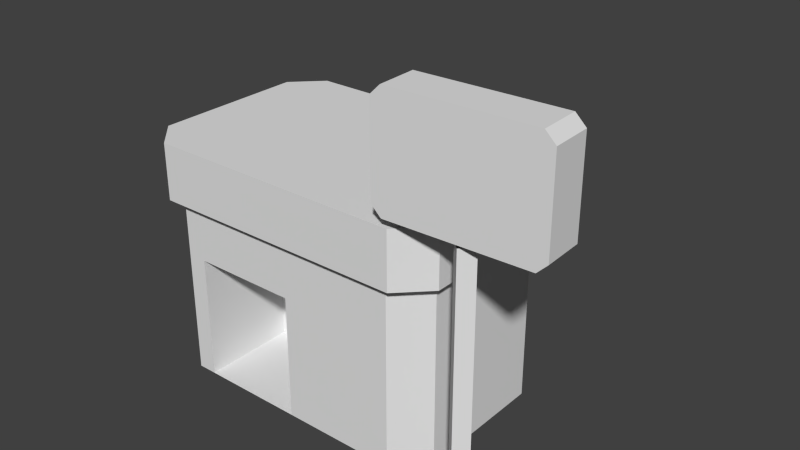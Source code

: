 # Source: PokeMart.blend  (saved by Blender 2.71.0; exported with 4.5.12 LTS)
import bpy
from mathutils import Matrix  # noqa: F401  (used for matrix-valued properties, if any)

bpy.ops.wm.read_factory_settings(use_empty=True)
scene = bpy.context.scene
scene.name = 'Scene'

# ---- collections
col_collection_1 = bpy.data.collections.new('Collection 1'); scene.collection.children.link(col_collection_1)

# ---- materials (node trees are filled in below, after node groups)
mat_fs_a = bpy.data.materials.new('fs_a')
mat_fs_a.alpha_threshold = 0.0
mat_fs_a.use_transparent_shadow = False
mat_fs_a.diffuse_color = (0.7843, 0.7843, 0.7843, 1.0)
mat_fs_a.roughness = 0.5
mat_fs_a.line_color = (0.0, 0.0, 0.0, 1.0)
mat_fs_ay = bpy.data.materials.new('fs_ay')
mat_fs_ay.alpha_threshold = 0.0
mat_fs_ay.use_transparent_shadow = False
mat_fs_ay.diffuse_color = (0.7843, 0.7843, 0.7843, 1.0)
mat_fs_ay.roughness = 0.5
mat_fs_ay.line_color = (0.0, 0.0, 0.0, 1.0)
mat_fs_ax = bpy.data.materials.new('fs_ax')
mat_fs_ax.alpha_threshold = 0.0
mat_fs_ax.use_transparent_shadow = False
mat_fs_ax.diffuse_color = (0.7843, 0.7843, 0.7843, 1.0)
mat_fs_ax.roughness = 0.5
mat_fs_ax.line_color = (0.0, 0.0, 0.0, 1.0)

# ---- material node trees

# ---- world
world_world = bpy.data.worlds.new('World'); scene.world = world_world
world_world.color = (0.05088, 0.05088, 0.05088)
world_world.use_sun_shadow = False
world_world.sun_shadow_jitter_overblur = 0.0
world_world.cycles.sampling_method = 'MANUAL'
world_world.cycles.sample_map_resolution = 256

# ---- meshes
me_polygon0_001 = bpy.data.meshes.new('polygon0.001')
me_polygon0_001.from_pydata([(2.893, 3.7, 0.3722), (2.893, 2.8, 0.3722), (1.393, 3.8, 0.4245), (1.393, 2.7, 0.4245), (1.307, 2.8, 0.8278), (1.407, 3.8, 0.8243), (1.407, 2.7, 0.8243), (2.807, 2.7, 0.7755), (-1.6, 1.992, 0.45), (-1.3, 1.992, 0.75), (1.4, 1.992, 0.75), (0.3, 1.4, 0.65), (1.1, 0.7, 0.65), (0.3, 0.1, 0.65), (1.1, 0.1, 0.65), (1.1, 0.5, 0.65), (0.3, 0.7, 0.65), (1.353, 2.578, -0.9458), (0.0, 2.578, -0.15), (1.114, 2.578, -1.184), (-1.014, 2.578, -1.184), (-1.014, 2.578, 0.4845), (-1.3, 2.578, -1.45), (-1.6, 2.578, -1.15), (1.4, 2.578, -1.45), (1.7, 2.578, 0.45), (1.7, 2.578, -1.15), (1.353, 2.578, 0.2458), (1.114, 2.578, 0.4845), (-1.3, 2.578, 0.75), (1.4, 2.578, 0.75), (0.1, 0.1, 0.65), (0.1, 0.1, -0.35), (-1.0, 0.1, -0.35), (1.3, 0.1, 0.65), (-1.0, 0.1, 0.65), (-1.0, 1.4, -0.35), (0.1, 1.4, -0.35), (1.6, 1.4, 0.35), (1.6, 0.1, 0.35), (1.6, 0.1, -1.05), (-1.5, 1.4, -1.05), (-1.5, 0.1, -1.05), (-1.5, 0.1, 0.35), (2.213, 0.1, 0.65), (2.1, 0.1, 0.5368), (-1.0, 1.4, 0.65), (-1.5, 1.4, 0.35), (-1.2, 1.6, 0.65), (1.1, 1.4, 0.65), (-1.0, 1.6, 0.65), (0.1, 1.4, 0.65), (-1.0, 1.95, 0.65), (-1.2, 1.95, 0.65), (1.6, 1.6, 0.35), (1.6, 1.4, -1.05), (2.1, 2.65, 0.5368), (1.987, 0.1, 0.65), (1.1, 1.6, 0.65), (1.1, 1.95, 0.65), (0.3, 1.95, 0.65), (0.1, 1.95, 0.65), (0.1, 1.6, 0.65), (0.3, 1.6, 0.65), (-1.5, 1.6, 0.35), (-1.5, 1.6, -1.05), (1.6, 1.95, -1.05), (1.6, 1.6, -1.05), (-1.5, 1.95, 0.35), (-1.5, 1.95, -1.05), (2.1, 0.1, 0.7632), (2.213, 2.65, 0.65), (-1.2, 0.1, 0.65), (-1.2, 1.4, 0.65), (1.7, 1.992, 0.45), (1.7, 1.992, -1.15), (-1.6, 1.992, -1.15), (1.6, 1.95, 0.35), (2.1, 2.65, 0.7632), (1.987, 2.65, 0.65), (1.3, 1.95, 0.65), (1.3, 1.6, 0.65), (-1.6, 2.578, 0.45), (-1.253, 2.578, 0.2458), (-1.253, 2.578, -0.9458), (0.3, 0.5, 0.65), (1.3, 1.4, 0.65), (2.793, 2.7, 0.3757), (2.907, 3.7, 0.772), (2.793, 3.8, 0.3757), (1.293, 2.8, 0.428), (2.907, 2.8, 0.772), (1.307, 3.7, 0.8278), (1.293, 3.7, 0.428), (2.807, 3.8, 0.7755), (0.1, 0.1, 0.16), (-1.0, 1.4, 0.16), (0.1, 1.4, 0.16), (-1.0, 0.1, 0.16)], [], [(7, 91, 88, 94), (17, 19, 18), (18, 19, 20), (48, 64, 47, 73), (12, 49, 11, 16), (1, 87, 89, 0), (87, 3, 2, 89), (3, 90, 93, 2), (74, 25, 30, 10), (10, 30, 29, 9), (65, 64, 68, 69), (28, 21, 29, 30), (86, 38, 54, 81), (62, 63, 60, 61), (27, 17, 18), (21, 18, 83), (18, 84, 83), (27, 18, 28), (18, 21, 28), (47, 43, 72, 73), (92, 4, 6, 5), (98, 96, 46, 35), (53, 68, 64, 48), (73, 72, 35, 46), (20, 19, 24, 22), (81, 54, 77, 80), (58, 81, 80, 59), (50, 62, 61, 52), (86, 12, 15), (14, 15, 85, 13), (45, 57, 79, 56), (31, 85, 16), (38, 55, 67, 54), (54, 67, 66, 77), (93, 92, 5, 2), (97, 95, 31, 51), (95, 98, 35, 31), (52, 53, 48, 50), (51, 31, 16), (82, 8, 9, 29), (42, 43, 47, 41), (17, 27, 25, 26), (34, 39, 38, 86), (41, 47, 64, 65), (51, 11, 63, 62), (46, 51, 62, 50), (83, 84, 23, 82), (19, 17, 26, 24), (11, 49, 58, 63), (78, 79, 57, 70), (8, 82, 23, 76), (39, 40, 55, 38), (63, 58, 59, 60), (21, 83, 82, 29), (15, 14, 34), (15, 12, 16, 85), (49, 86, 81, 58), (56, 71, 44, 45), (27, 28, 30, 25), (84, 20, 22, 23), (50, 48, 73, 46), (75, 26, 25, 74), (33, 32, 37, 36), (84, 18, 20), (85, 31, 13), (86, 49, 12), (92, 93, 90, 4), (94, 89, 2, 5), (6, 7, 94, 5), (0, 89, 94, 88), (87, 1, 91, 7), (3, 6, 4, 90), (0, 88, 91, 1), (71, 78, 70, 44), (11, 51, 16), (86, 15, 34), (33, 36, 96, 98), (37, 32, 95, 97), (32, 33, 98, 95)])
me_polygon0_001.polygons.foreach_set('material_index', [1, 0, 0, 0, 2, 1, 1, 1, 1, 1, 0, 0, 0, 0, 0, 0, 0, 0, 0, 0, 1, 0, 0, 0, 0, 0, 0, 0, 0, 0, 0, 0, 0, 0, 0, 0, 0, 0, 0, 1, 0, 0, 0, 0, 0, 0, 0, 0, 0, 0, 0, 0, 0, 0, 0, 0, 0, 0, 0, 0, 0, 0, 0, 0, 0, 0, 0, 0, 1, 0, 0, 0, 0, 0, 0, 0, 0, 0, 0])
_uv = me_polygon0_001.uv_layers.new(name='UVMap')
_uv.uv.foreach_set('vector', [0.5156, 0.07812, 0.5469, 0.1094, 0.5469, 0.4531, 0.5156, 0.4844, 0.01562, 0.8438, 0.1094, 0.8438, 0.0625, 0.5156, 0.0625, 0.5156, 0.1094, 0.8438, 0.01562, 0.8438, 0.9844, 0.625, 0.6719, 0.625, 0.6719, 0.5449, 0.9844, 0.5449, 0.6094, 0.7656, 0.6094, 0.9844, 0.3906, 0.9844, 0.3906, 0.7656, 0.01562, 0.1094, 0.04688, 0.07812, 0.04688, 0.4844, 0.01562, 0.4531, 0.04688, 0.07812, 0.5156, 0.07812, 0.5156, 0.4844, 0.04688, 0.4844, 0.5156, 0.07812, 0.5469, 0.1094, 0.5469, 0.4531, 0.5156, 0.4844, 0.3594, 0.7656, 0.3594, 0.9844, 0.2656, 0.9844, 0.2656, 0.7656, 0.3594, 0.7656, 0.3594, 0.9844, 0.2656, 0.9844, 0.2656, 0.7656, 0.6719, 0.6406, 0.9844, 0.6406, 0.9844, 0.7344, 0.6719, 0.7344, 0.1094, 0.8438, 0.01562, 0.8438, 0.01562, 0.9844, 0.1094, 0.9844, 0.6719, 0.5449, 0.9844, 0.5449, 0.9844, 0.625, 0.6719, 0.625, 0.5781, 0.5312, 0.6406, 0.5312, 0.6406, 0.7344, 0.5781, 0.7344, 0.1094, 0.8438, 0.01562, 0.8438, 0.0625, 0.5156, 0.1094, 0.8438, 0.0625, 0.5156, 0.01562, 0.8438, 0.0625, 0.5156, 0.1094, 0.8438, 0.01562, 0.8438, 0.01562, 0.8438, 0.0625, 0.5156, 0.1094, 0.8438, 0.0625, 0.5156, 0.01562, 0.8438, 0.1094, 0.8438, 0.75, 0.5156, 0.75, 0.03125, 0.7949, 0.03125, 0.7949, 0.5156, 0.01562, 0.4531, 0.01562, 0.1094, 0.04688, 0.07812, 0.04688, 0.4844, 0.9124, 0.9297, 0.9124, 0.9609, 0.8779, 0.9609, 0.8779, 0.9297, 0.9844, 0.7344, 0.6719, 0.7344, 0.6719, 0.6406, 0.9844, 0.6406, 0.6406, 0.5312, 0.6406, 0.01562, 0.5781, 0.01562, 0.5781, 0.5312, 0.1094, 0.8438, 0.01562, 0.8438, 0.01562, 0.9844, 0.1094, 0.9844, 0.6719, 0.6406, 0.9844, 0.6406, 0.9844, 0.7344, 0.6719, 0.7344, 0.5781, 0.5312, 0.6406, 0.5312, 0.6406, 0.7344, 0.5781, 0.7344, 0.6719, 0.6406, 0.9844, 0.6406, 0.9844, 0.7344, 0.6719, 0.7344, 0.5781, 0.5312, 0.6406, 0.1875, 0.6406, 0.1406, 0.875, 0.01562, 0.875, 0.1875, 0.75, 0.1875, 0.75, 0.01562, 0.5469, 0.03125, 0.5469, 0.01562, 0.01562, 0.01562, 0.01562, 0.03125, 0.5781, 0.01562, 0.6406, 0.1406, 0.6406, 0.1875, 0.6719, 0.5449, 0.9844, 0.5449, 0.9844, 0.625, 0.6719, 0.625, 0.6719, 0.6406, 0.9844, 0.6406, 0.9844, 0.7344, 0.6719, 0.7344, 0.3594, 0.7344, 0.3594, 0.6094, 0.2656, 0.6094, 0.2656, 0.7344, 0.8864, 0.9561, 0.8864, 0.9248, 0.918, 0.9248, 0.918, 0.9561, 0.9844, 0.98, 0.7656, 0.98, 0.7656, 0.7656, 0.9844, 0.7656, 0.6406, 0.7344, 0.5781, 0.7344, 0.5781, 0.5312, 0.6406, 0.5312, 0.5781, 0.5312, 0.5781, 0.01562, 0.6406, 0.1875, 0.2656, 0.9844, 0.2656, 0.7656, 0.3594, 0.7656, 0.3594, 0.9844, 0.9756, 0.03125, 0.9912, 0.03125, 0.9912, 0.5156, 0.9756, 0.5156, 0.1094, 0.8438, 0.01562, 0.8438, 0.01562, 0.9844, 0.1094, 0.9844, 0.75, 0.03125, 0.792, 0.03125, 0.792, 0.5156, 0.75, 0.5156, 0.6719, 0.5449, 0.9844, 0.5449, 0.9844, 0.625, 0.6719, 0.625, 0.6719, 0.5449, 0.9844, 0.5449, 0.9844, 0.625, 0.6719, 0.625, 0.6719, 0.5449, 0.9844, 0.5449, 0.9844, 0.625, 0.6719, 0.625, 0.1094, 0.8438, 0.01562, 0.8438, 0.01562, 0.9844, 0.1094, 0.9844, 0.1094, 0.8438, 0.01562, 0.8438, 0.01562, 0.9844, 0.1094, 0.9844, 0.6719, 0.5449, 0.9844, 0.5449, 0.9844, 0.625, 0.6719, 0.625, 0.01562, 0.03125, 0.01562, 0.01562, 0.5469, 0.01562, 0.5469, 0.03125, 0.2305, 0.7656, 0.2305, 0.9844, 0.1406, 0.9844, 0.1406, 0.7656, 0.9756, 0.03125, 0.9912, 0.03125, 0.9912, 0.5156, 0.9756, 0.5156, 0.6719, 0.6406, 0.9844, 0.6406, 0.9844, 0.7344, 0.6719, 0.7344, 0.1094, 0.8438, 0.01562, 0.8438, 0.01562, 0.9844, 0.1094, 0.9844, 0.6406, 0.1406, 0.6406, 0.01562, 0.5781, 0.01562, 0.875, 0.1875, 0.875, 0.2344, 0.75, 0.2344, 0.75, 0.1875, 0.6719, 0.5449, 0.9844, 0.5449, 0.9844, 0.625, 0.6719, 0.625, 0.01562, 0.03125, 0.01562, 0.01562, 0.5469, 0.01562, 0.5469, 0.03125, 0.1094, 0.8438, 0.01562, 0.8438, 0.01562, 0.9844, 0.1094, 0.9844, 0.1094, 0.8438, 0.01562, 0.8438, 0.01562, 0.9844, 0.1094, 0.9844, 0.9844, 0.625, 0.6719, 0.625, 0.6719, 0.5449, 0.9844, 0.5449, 0.2305, 0.7656, 0.2305, 0.9844, 0.1406, 0.9844, 0.1406, 0.7656, 0.876, 0.9297, 0.916, 0.9297, 0.916, 0.9609, 0.876, 0.9609, 0.01562, 0.8438, 0.0625, 0.5156, 0.1094, 0.8438, 0.6406, 0.1406, 0.5781, 0.01562, 0.6406, 0.01562, 0.5781, 0.5312, 0.6406, 0.5312, 0.6406, 0.1875, 0.2656, 0.7344, 0.2656, 0.6094, 0.3281, 0.6094, 0.3281, 0.7344, 0.2344, 0.6094, 0.2344, 0.7344, 0.1406, 0.7344, 0.1406, 0.6094, 0.04688, 0.07812, 0.5156, 0.07812, 0.5156, 0.4844, 0.04688, 0.4844, 0.3594, 0.7344, 0.2656, 0.7344, 0.2656, 0.6094, 0.3594, 0.6094, 0.3594, 0.7344, 0.3281, 0.7344, 0.3281, 0.6094, 0.3594, 0.6094, 0.3594, 0.6094, 0.3594, 0.7344, 0.3281, 0.7344, 0.3281, 0.6094, 0.2656, 0.7344, 0.2656, 0.6094, 0.3281, 0.6094, 0.3281, 0.7344, 0.01562, 0.03125, 0.01562, 0.01562, 0.5469, 0.01562, 0.5469, 0.03125, 0.6406, 0.5312, 0.5781, 0.5312, 0.6406, 0.1875, 0.5781, 0.5312, 0.6406, 0.1406, 0.5781, 0.01562, 0.9131, 0.9297, 0.9131, 0.9609, 0.9124, 0.9609, 0.9124, 0.9297, 0.8857, 0.9561, 0.8857, 0.9248, 0.8864, 0.9248, 0.8864, 0.9561, 0.9844, 0.9844, 0.7656, 0.9844, 0.7656, 0.98, 0.9844, 0.98])
me_polygon0_001.materials.append(mat_fs_a)
me_polygon0_001.materials.append(mat_fs_ay)
me_polygon0_001.materials.append(mat_fs_ax)
me_polygon0_001.use_remesh_preserve_volume = False
me_polygon0_001.use_remesh_preserve_attributes = False
me_polygon0_001.use_mirror_vertex_groups = False
me_polygon0_001.update()

# ---- objects
ob_polygon0_001 = bpy.data.objects.new('polygon0.001', me_polygon0_001)

# ---- transforms, parenting, visibility, modifiers, constraints
ob_polygon0_001.location = (0.0, 0.0, 0.0)
ob_polygon0_001.rotation_euler = (1.571, -0.0, 0.0)
ob_polygon0_001.lineart.crease_threshold = 0.0

# ---- collection membership
col_collection_1.objects.link(ob_polygon0_001)

# ---- scene / render settings (as saved in the file)
scene.frame_start = 1; scene.frame_end = 250; scene.frame_set(1)
scene.render.engine = 'BLENDER_EEVEE_NEXT'
scene.render.resolution_percentage = 50
scene.render.dither_intensity = 0.0
scene.cycles.use_denoising = False
scene.cycles.samples = 10
scene.cycles.sampling_pattern = 'TABULATED_SOBOL'
scene.cycles.light_sampling_threshold = 0.0
scene.cycles.use_adaptive_sampling = False
scene.cycles.use_light_tree = False
scene.cycles.blur_glossy = 0.0
scene.cycles.volume_bounces = 1
scene.cycles.pixel_filter_type = 'GAUSSIAN'
scene.cycles.sample_clamp_indirect = 0.0
scene.view_settings.view_transform = 'Standard'
bpy.context.view_layer.update()

# ---- added for rendering (the .blend has no active camera and no usable light): camera, sun
cam_auto = bpy.data.cameras.new('AutoCamera')
cam_auto.lens = 50.0
cam_auto.sensor_width = 36.0
cam_auto.clip_end = 1000.0
ob_auto_camera = bpy.data.objects.new('AutoCamera', cam_auto)
scene.collection.objects.link(ob_auto_camera)
ob_auto_camera.location = (6.44522, -6.63923, 6.58354)
ob_auto_camera.rotation_euler = (1.09748, -7.21219e-08, 0.694738)
scene.camera = ob_auto_camera
light_auto_sun = bpy.data.lights.new('AutoSun', 'SUN')
light_auto_sun.energy = 3.0
light_auto_sun.angle = 0.0523599
ob_auto_sun = bpy.data.objects.new('AutoSun', light_auto_sun)
scene.collection.objects.link(ob_auto_sun)
ob_auto_sun.rotation_euler = (0.872665, 0.174533, 0.523599)
bpy.context.view_layer.update()
